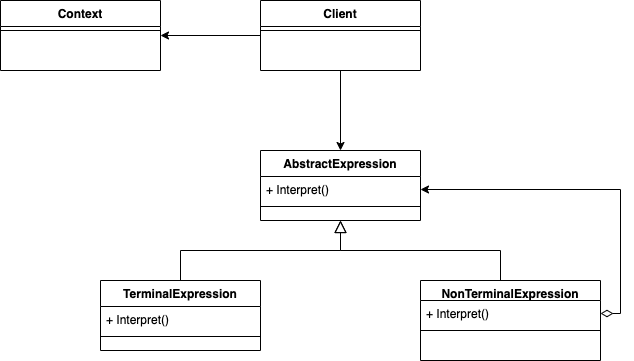

The diagram above was exported from draw.io. Its source (the exported page's mxGraphModel, read from the mxfile embedded in the PNG):
<mxGraphModel dx="1298" dy="834" grid="1" gridSize="10" guides="1" tooltips="1" connect="1" arrows="1" fold="1" page="1" pageScale="1" pageWidth="827" pageHeight="1169" math="0" shadow="0">
  <root>
    <mxCell id="WIyWlLk6GJQsqaUBKTNV-0" />
    <mxCell id="WIyWlLk6GJQsqaUBKTNV-1" parent="WIyWlLk6GJQsqaUBKTNV-0" />
    <mxCell id="_mqhRvjlNhwGdaQXBk5c-9" style="edgeStyle=orthogonalEdgeStyle;rounded=0;orthogonalLoop=1;jettySize=auto;html=1;entryX=0.5;entryY=0;entryDx=0;entryDy=0;" edge="1" parent="WIyWlLk6GJQsqaUBKTNV-1" source="_mqhRvjlNhwGdaQXBk5c-3" target="_mqhRvjlNhwGdaQXBk5c-6">
      <mxGeometry relative="1" as="geometry" />
    </mxCell>
    <mxCell id="_mqhRvjlNhwGdaQXBk5c-20" style="edgeStyle=orthogonalEdgeStyle;rounded=0;orthogonalLoop=1;jettySize=auto;html=1;entryX=1;entryY=0.5;entryDx=0;entryDy=0;" edge="1" parent="WIyWlLk6GJQsqaUBKTNV-1" source="_mqhRvjlNhwGdaQXBk5c-3" target="_mqhRvjlNhwGdaQXBk5c-0">
      <mxGeometry relative="1" as="geometry" />
    </mxCell>
    <mxCell id="_mqhRvjlNhwGdaQXBk5c-17" style="edgeStyle=orthogonalEdgeStyle;rounded=0;orthogonalLoop=1;jettySize=auto;html=1;endArrow=block;endFill=0;endSize=10;" edge="1" parent="WIyWlLk6GJQsqaUBKTNV-1" source="_mqhRvjlNhwGdaQXBk5c-13">
      <mxGeometry relative="1" as="geometry">
        <mxPoint x="440" y="270" as="targetPoint" />
        <Array as="points">
          <mxPoint x="600" y="300" />
          <mxPoint x="440" y="300" />
        </Array>
      </mxGeometry>
    </mxCell>
    <mxCell id="_mqhRvjlNhwGdaQXBk5c-16" style="edgeStyle=orthogonalEdgeStyle;rounded=0;orthogonalLoop=1;jettySize=auto;html=1;entryX=0.5;entryY=1;entryDx=0;entryDy=0;endArrow=block;endFill=0;endSize=10;" edge="1" parent="WIyWlLk6GJQsqaUBKTNV-1" source="_mqhRvjlNhwGdaQXBk5c-10" target="_mqhRvjlNhwGdaQXBk5c-6">
      <mxGeometry relative="1" as="geometry" />
    </mxCell>
    <mxCell id="_mqhRvjlNhwGdaQXBk5c-19" style="edgeStyle=orthogonalEdgeStyle;rounded=0;orthogonalLoop=1;jettySize=auto;html=1;entryX=1;entryY=0.5;entryDx=0;entryDy=0;startArrow=diamondThin;startFill=0;startSize=10;" edge="1" parent="WIyWlLk6GJQsqaUBKTNV-1" source="_mqhRvjlNhwGdaQXBk5c-14" target="_mqhRvjlNhwGdaQXBk5c-7">
      <mxGeometry relative="1" as="geometry">
        <Array as="points">
          <mxPoint x="720" y="363" />
          <mxPoint x="720" y="239" />
        </Array>
      </mxGeometry>
    </mxCell>
    <mxCell id="_mqhRvjlNhwGdaQXBk5c-0" value="Context" style="swimlane;fontStyle=1;align=center;verticalAlign=top;childLayout=stackLayout;horizontal=1;startSize=26;horizontalStack=0;resizeParent=1;resizeLast=0;collapsible=1;marginBottom=0;rounded=0;shadow=0;strokeWidth=1;" vertex="1" parent="WIyWlLk6GJQsqaUBKTNV-1">
      <mxGeometry x="100" y="50" width="160" height="70" as="geometry">
        <mxRectangle x="340" y="380" width="170" height="26" as="alternateBounds" />
      </mxGeometry>
    </mxCell>
    <mxCell id="_mqhRvjlNhwGdaQXBk5c-2" value="" style="line;html=1;strokeWidth=1;align=left;verticalAlign=middle;spacingTop=-1;spacingLeft=3;spacingRight=3;rotatable=0;labelPosition=right;points=[];portConstraint=eastwest;" vertex="1" parent="_mqhRvjlNhwGdaQXBk5c-0">
      <mxGeometry y="26" width="160" height="8" as="geometry" />
    </mxCell>
    <mxCell id="_mqhRvjlNhwGdaQXBk5c-3" value="Client" style="swimlane;fontStyle=1;align=center;verticalAlign=top;childLayout=stackLayout;horizontal=1;startSize=26;horizontalStack=0;resizeParent=1;resizeLast=0;collapsible=1;marginBottom=0;rounded=0;shadow=0;strokeWidth=1;" vertex="1" parent="WIyWlLk6GJQsqaUBKTNV-1">
      <mxGeometry x="360" y="50" width="160" height="70" as="geometry">
        <mxRectangle x="340" y="380" width="170" height="26" as="alternateBounds" />
      </mxGeometry>
    </mxCell>
    <mxCell id="_mqhRvjlNhwGdaQXBk5c-5" value="" style="line;html=1;strokeWidth=1;align=left;verticalAlign=middle;spacingTop=-1;spacingLeft=3;spacingRight=3;rotatable=0;labelPosition=right;points=[];portConstraint=eastwest;" vertex="1" parent="_mqhRvjlNhwGdaQXBk5c-3">
      <mxGeometry y="26" width="160" height="8" as="geometry" />
    </mxCell>
    <mxCell id="_mqhRvjlNhwGdaQXBk5c-6" value="AbstractExpression" style="swimlane;fontStyle=1;align=center;verticalAlign=top;childLayout=stackLayout;horizontal=1;startSize=26;horizontalStack=0;resizeParent=1;resizeLast=0;collapsible=1;marginBottom=0;rounded=0;shadow=0;strokeWidth=1;" vertex="1" parent="WIyWlLk6GJQsqaUBKTNV-1">
      <mxGeometry x="360" y="200" width="160" height="70" as="geometry">
        <mxRectangle x="340" y="380" width="170" height="26" as="alternateBounds" />
      </mxGeometry>
    </mxCell>
    <mxCell id="_mqhRvjlNhwGdaQXBk5c-7" value="+ Interpret()" style="text;align=left;verticalAlign=top;spacingLeft=4;spacingRight=4;overflow=hidden;rotatable=0;points=[[0,0.5],[1,0.5]];portConstraint=eastwest;" vertex="1" parent="_mqhRvjlNhwGdaQXBk5c-6">
      <mxGeometry y="26" width="160" height="26" as="geometry" />
    </mxCell>
    <mxCell id="_mqhRvjlNhwGdaQXBk5c-8" value="" style="line;html=1;strokeWidth=1;align=left;verticalAlign=middle;spacingTop=-1;spacingLeft=3;spacingRight=3;rotatable=0;labelPosition=right;points=[];portConstraint=eastwest;" vertex="1" parent="_mqhRvjlNhwGdaQXBk5c-6">
      <mxGeometry y="52" width="160" height="8" as="geometry" />
    </mxCell>
    <mxCell id="_mqhRvjlNhwGdaQXBk5c-10" value="TerminalExpression" style="swimlane;fontStyle=1;align=center;verticalAlign=top;childLayout=stackLayout;horizontal=1;startSize=26;horizontalStack=0;resizeParent=1;resizeLast=0;collapsible=1;marginBottom=0;rounded=0;shadow=0;strokeWidth=1;" vertex="1" parent="WIyWlLk6GJQsqaUBKTNV-1">
      <mxGeometry x="200" y="330" width="160" height="70" as="geometry">
        <mxRectangle x="340" y="380" width="170" height="26" as="alternateBounds" />
      </mxGeometry>
    </mxCell>
    <mxCell id="_mqhRvjlNhwGdaQXBk5c-11" value="+ Interpret()" style="text;align=left;verticalAlign=top;spacingLeft=4;spacingRight=4;overflow=hidden;rotatable=0;points=[[0,0.5],[1,0.5]];portConstraint=eastwest;" vertex="1" parent="_mqhRvjlNhwGdaQXBk5c-10">
      <mxGeometry y="26" width="160" height="26" as="geometry" />
    </mxCell>
    <mxCell id="_mqhRvjlNhwGdaQXBk5c-12" value="" style="line;html=1;strokeWidth=1;align=left;verticalAlign=middle;spacingTop=-1;spacingLeft=3;spacingRight=3;rotatable=0;labelPosition=right;points=[];portConstraint=eastwest;" vertex="1" parent="_mqhRvjlNhwGdaQXBk5c-10">
      <mxGeometry y="52" width="160" height="8" as="geometry" />
    </mxCell>
    <mxCell id="_mqhRvjlNhwGdaQXBk5c-13" value="NonTerminalExpression" style="swimlane;fontStyle=1;align=center;verticalAlign=top;childLayout=stackLayout;horizontal=1;startSize=20;horizontalStack=0;resizeParent=1;resizeLast=0;collapsible=1;marginBottom=0;rounded=0;shadow=0;strokeWidth=1;" vertex="1" parent="WIyWlLk6GJQsqaUBKTNV-1">
      <mxGeometry x="520" y="330" width="180" height="80" as="geometry">
        <mxRectangle x="340" y="380" width="170" height="26" as="alternateBounds" />
      </mxGeometry>
    </mxCell>
    <mxCell id="_mqhRvjlNhwGdaQXBk5c-14" value="+ Interpret()" style="text;align=left;verticalAlign=top;spacingLeft=4;spacingRight=4;overflow=hidden;rotatable=0;points=[[0,0.5],[1,0.5]];portConstraint=eastwest;" vertex="1" parent="_mqhRvjlNhwGdaQXBk5c-13">
      <mxGeometry y="20" width="180" height="26" as="geometry" />
    </mxCell>
    <mxCell id="_mqhRvjlNhwGdaQXBk5c-15" value="" style="line;html=1;strokeWidth=1;align=left;verticalAlign=middle;spacingTop=-1;spacingLeft=3;spacingRight=3;rotatable=0;labelPosition=right;points=[];portConstraint=eastwest;" vertex="1" parent="_mqhRvjlNhwGdaQXBk5c-13">
      <mxGeometry y="46" width="180" height="8" as="geometry" />
    </mxCell>
  </root>
</mxGraphModel>